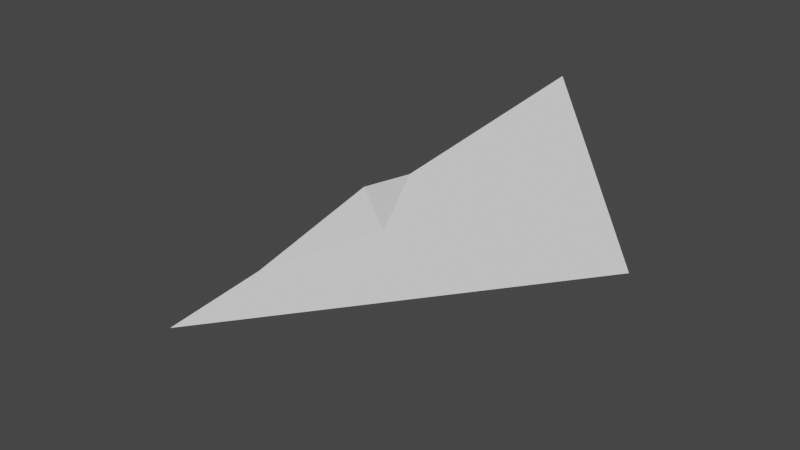 # Source: harrier.blend  (saved by Blender 2.80.75; exported with 4.5.12 LTS)
import bpy
from mathutils import Matrix  # noqa: F401  (used for matrix-valued properties, if any)

bpy.ops.wm.read_factory_settings(use_empty=True)
scene = bpy.context.scene
scene.name = 'Scene'

# ---- collections
col_collection = bpy.data.collections.new('Collection'); scene.collection.children.link(col_collection)

# ---- world
world_world = bpy.data.worlds.new('World'); scene.world = world_world
world_world.use_nodes = True; world_world.node_tree.nodes.clear()
_N = world_world.node_tree.nodes; _L = world_world.node_tree.links
n0 = _N.new('ShaderNodeOutputWorld'); n0.name = 'World Output'; n0.location = (300, 300)
n1 = _N.new('ShaderNodeBackground'); n1.name = 'Background'; n1.location = (10, 300)
n1.inputs[0].default_value = (0.05088, 0.05088, 0.05088, 1.0)
_L.new(n1.outputs[0], n0.inputs[0])
n0.is_active_output = True
world_world.color = (0.05088, 0.05088, 0.05088)
world_world.use_sun_shadow = False
world_world.sun_shadow_jitter_overblur = 0.0

# ---- meshes
me_cone = bpy.data.meshes.new('Cone')
me_cone.from_pydata([(0.0, 0.2369, -1.444), (0.6798, -0.4114, -1.0), (0.0, -0.2485, -1.0), (0.0, 0.0, 1.0), (0.0, 0.2369, -1.444), (-0.6798, -0.4114, -1.0), (0.0, -0.2485, -1.0), (0.0, 0.0, 1.0)], [], [(0, 3, 1), (1, 3, 2), (0, 1, 2), (4, 7, 5), (5, 7, 6), (4, 5, 6)])
_uv = me_cone.uv_layers.new(name='UVMap')
_uv.uv.foreach_set('vector', [0.25, 0.49, 0.25, 0.25, 0.4578, 0.13, 0.4578, 0.13, 0.25, 0.25, 0.04215, 0.13, 0.75, 0.49, 0.9578, 0.13, 0.5422, 0.13, 0.25, 0.49, 0.25, 0.25, 0.4578, 0.13, 0.4578, 0.13, 0.25, 0.25, 0.04215, 0.13, 0.75, 0.49, 0.9578, 0.13, 0.5422, 0.13])
me_cone.use_remesh_preserve_volume = False
me_cone.use_remesh_preserve_attributes = False
me_cone.use_mirror_vertex_groups = False
me_cone.update()
me_cylinder = bpy.data.meshes.new('Cylinder')
me_cylinder.from_pydata([(0.0, 1.0, -1.0), (0.0, 1.0, 1.0), (0.9511, 0.309, -1.0), (0.9511, 0.309, 1.0), (0.5878, -0.809, -1.0), (0.5878, -0.809, 1.0), (-0.5878, -0.809, -1.0), (-0.5878, -0.809, 1.0), (-0.9511, 0.309, -1.0), (-0.9511, 0.309, 1.0), (7.818e-08, 0.7, -0.7666), (0.6657, 0.2163, -0.7666), (0.4114, -0.5663, -0.7666), (-0.4114, -0.5663, -0.7666), (-0.6657, 0.2163, -0.7666)], [], [(0, 1, 3, 2), (2, 3, 5, 4), (4, 5, 7, 6), (6, 7, 9, 8), (8, 9, 1, 0), (6, 8, 14, 13), (10, 11, 12, 13, 14), (2, 4, 12, 11), (8, 0, 10, 14), (0, 2, 11, 10), (4, 6, 13, 12)])
_uv = me_cylinder.uv_layers.new(name='UVMap')
_uv.uv.foreach_set('vector', [1.0, 0.5, 1.0, 1.0, 0.8, 1.0, 0.8, 0.5, 0.8, 0.5, 0.8, 1.0, 0.6, 1.0, 0.6, 0.5, 0.6, 0.5, 0.6, 1.0, 0.4, 1.0, 0.4, 0.5, 0.4, 0.5, 0.4, 1.0, 0.2, 1.0, 0.2, 0.5, 0.2, 0.5, 0.2, 1.0, 2.98e-08, 1.0, 2.98e-08, 0.5, 0.4, 0.5, 0.2, 0.5, 0.2, 0.5, 0.4, 0.5, 0.75, 0.49, 0.9783, 0.3242, 0.8911, 0.05584, 0.6089, 0.05584, 0.5217, 0.3242, 0.8, 0.5, 0.6, 0.5, 0.6, 0.5, 0.8, 0.5, 0.2, 0.5, 2.98e-08, 0.5, 2.98e-08, 0.5, 0.2, 0.5, 1.0, 0.5, 0.8, 0.5, 0.8, 0.5, 1.0, 0.5, 0.6, 0.5, 0.4, 0.5, 0.4, 0.5, 0.6, 0.5])
me_cylinder.use_remesh_preserve_volume = False
me_cylinder.use_remesh_preserve_attributes = False
me_cylinder.use_mirror_vertex_groups = False
me_cylinder.update()
me_cone_001 = bpy.data.meshes.new('Cone.001')
me_cone_001.from_pydata([(0.0, 0.8233, 0.5034), (0.3804, -4.371e-08, -0.05877), (0.0, -1.533, -0.07843), (0.0, 0.0, 0.8587), (-0.3804, 0.0, -0.05877), (0.0, -1.533, -0.07843), (0.0, 0.0, 0.8587)], [], [(0, 3, 1), (1, 3, 2), (0, 6, 4), (4, 6, 5)])
_uv = me_cone_001.uv_layers.new(name='UVMap')
_uv.uv.foreach_set('vector', [0.25, 0.49, 0.25, 0.25, 0.49, 0.25, 0.49, 0.25, 0.25, 0.25, 0.25, 0.01, 0.25, 0.49, 0.25, 0.25, 0.49, 0.25, 0.49, 0.25, 0.25, 0.25, 0.25, 0.01])
me_cone_001.use_remesh_preserve_volume = False
me_cone_001.use_remesh_preserve_attributes = False
me_cone_001.use_mirror_vertex_groups = False
me_cone_001.update()

# ---- objects
ob_fuselage = bpy.data.objects.new('Fuselage', me_cone)
ob_exchaust = bpy.data.objects.new('Exchaust', me_cylinder)
ob_cabin = bpy.data.objects.new('Cabin', me_cone_001)

# ---- transforms, parenting, visibility, modifiers, constraints
ob_fuselage.location = (0.0, 0.0, 0.0)
ob_fuselage.rotation_euler = (1.571, -0.0, 0.0)
ob_fuselage.lineart.crease_threshold = 0.0
ob_exchaust.location = (0.0, 1.171, 0.0)
ob_exchaust.rotation_euler = (1.571, -0.0, 0.0)
ob_exchaust.scale = (0.1, 0.1, 0.2)
ob_exchaust.lineart.crease_threshold = 0.0
ob_cabin.location = (0.0, 0.0, 0.0)
ob_cabin.scale = (0.2947, 0.5444, 0.1973)
ob_cabin.lineart.crease_threshold = 0.0

# ---- collection membership
col_collection.objects.link(ob_fuselage)
col_collection.objects.link(ob_exchaust)
col_collection.objects.link(ob_cabin)

# ---- scene / render settings (as saved in the file)
scene.frame_start = 1; scene.frame_end = 250; scene.frame_set(64)
scene.render.engine = 'BLENDER_EEVEE_NEXT'
scene.cycles.use_denoising = False
scene.cycles.samples = 128
scene.cycles.sampling_pattern = 'TABULATED_SOBOL'
scene.cycles.use_adaptive_sampling = False
scene.cycles.use_light_tree = False
scene.view_settings.view_transform = 'Filmic'
bpy.context.view_layer.update()

# ---- added for rendering (the .blend has no active camera and no usable light): camera, sun
cam_auto = bpy.data.cameras.new('AutoCamera')
cam_auto.lens = 50.0
cam_auto.sensor_width = 36.0
cam_auto.clip_end = 1000.0
ob_auto_camera = bpy.data.objects.new('AutoCamera', cam_auto)
scene.collection.objects.link(ob_auto_camera)
ob_auto_camera.location = (2.65629, -2.96548, 2.03781)
ob_auto_camera.rotation_euler = (1.09748, -7.21219e-08, 0.694738)
scene.camera = ob_auto_camera
light_auto_sun = bpy.data.lights.new('AutoSun', 'SUN')
light_auto_sun.energy = 3.0
light_auto_sun.angle = 0.0523599
ob_auto_sun = bpy.data.objects.new('AutoSun', light_auto_sun)
scene.collection.objects.link(ob_auto_sun)
ob_auto_sun.rotation_euler = (0.872665, 0.174533, 0.523599)
bpy.context.view_layer.update()
